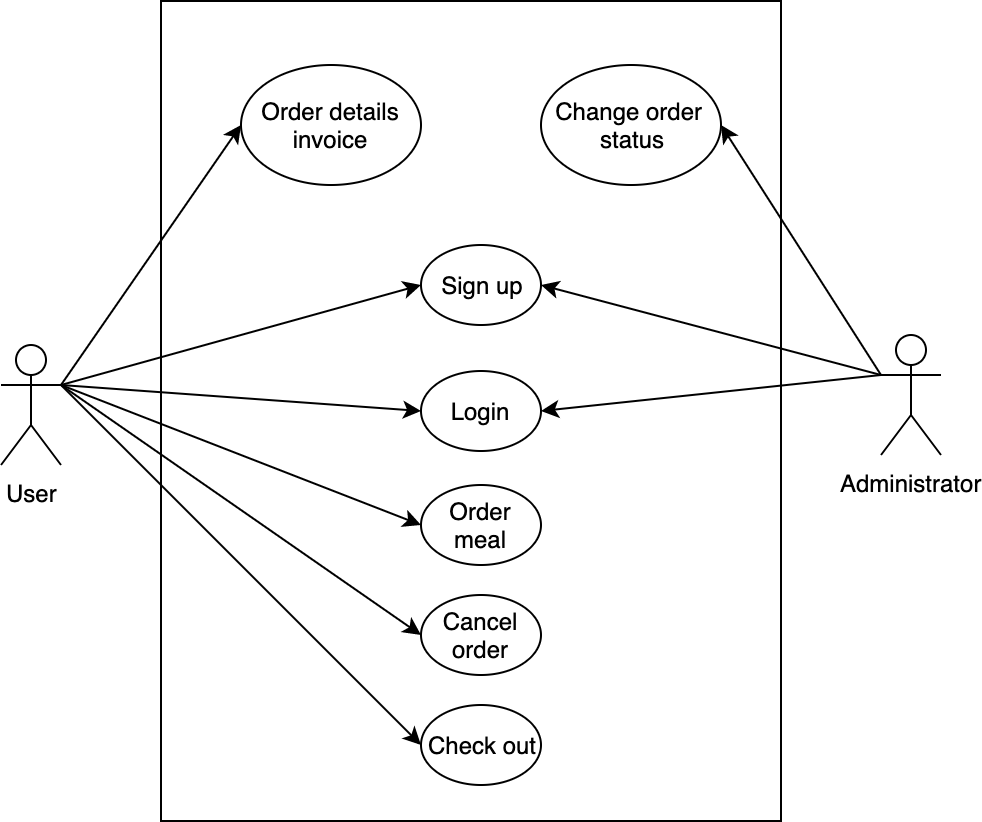

The diagram above was exported from draw.io. Its source (the exported page's mxGraphModel, read from the mxfile embedded in the PNG):
<mxGraphModel dx="1426" dy="865" grid="1" gridSize="10" guides="1" tooltips="1" connect="1" arrows="1" fold="1" page="1" pageScale="1" pageWidth="1169" pageHeight="827" math="0" shadow="0">
  <root>
    <mxCell id="0" />
    <mxCell id="1" parent="0" />
    <mxCell id="-l0Uq0wAGKoFuHsWxQ4S-1" value="" style="rounded=0;whiteSpace=wrap;html=1;" vertex="1" parent="1">
      <mxGeometry x="410" y="208" width="310" height="410" as="geometry" />
    </mxCell>
    <mxCell id="1-af14DoPJUin516ddHU-23" style="rounded=0;orthogonalLoop=1;jettySize=auto;html=1;exitX=1;exitY=0.3333333333333333;exitDx=0;exitDy=0;exitPerimeter=0;entryX=0;entryY=0.5;entryDx=0;entryDy=0;" parent="1" source="1-af14DoPJUin516ddHU-5" target="1-af14DoPJUin516ddHU-14" edge="1">
      <mxGeometry relative="1" as="geometry" />
    </mxCell>
    <mxCell id="1-af14DoPJUin516ddHU-24" style="edgeStyle=none;rounded=0;orthogonalLoop=1;jettySize=auto;html=1;exitX=1;exitY=0.3333333333333333;exitDx=0;exitDy=0;exitPerimeter=0;entryX=0;entryY=0.5;entryDx=0;entryDy=0;" parent="1" source="1-af14DoPJUin516ddHU-5" target="1-af14DoPJUin516ddHU-13" edge="1">
      <mxGeometry relative="1" as="geometry" />
    </mxCell>
    <mxCell id="1-af14DoPJUin516ddHU-25" style="edgeStyle=none;rounded=0;orthogonalLoop=1;jettySize=auto;html=1;exitX=1;exitY=0.3333333333333333;exitDx=0;exitDy=0;exitPerimeter=0;entryX=0;entryY=0.5;entryDx=0;entryDy=0;" parent="1" source="1-af14DoPJUin516ddHU-5" target="1-af14DoPJUin516ddHU-15" edge="1">
      <mxGeometry relative="1" as="geometry" />
    </mxCell>
    <mxCell id="1-af14DoPJUin516ddHU-26" style="edgeStyle=none;rounded=0;orthogonalLoop=1;jettySize=auto;html=1;exitX=1;exitY=0.3333333333333333;exitDx=0;exitDy=0;exitPerimeter=0;entryX=0;entryY=0.5;entryDx=0;entryDy=0;" parent="1" source="1-af14DoPJUin516ddHU-5" target="1-af14DoPJUin516ddHU-21" edge="1">
      <mxGeometry relative="1" as="geometry" />
    </mxCell>
    <mxCell id="1-af14DoPJUin516ddHU-27" style="edgeStyle=none;rounded=0;orthogonalLoop=1;jettySize=auto;html=1;exitX=1;exitY=0.3333333333333333;exitDx=0;exitDy=0;exitPerimeter=0;entryX=0;entryY=0.5;entryDx=0;entryDy=0;" parent="1" source="1-af14DoPJUin516ddHU-5" target="1-af14DoPJUin516ddHU-19" edge="1">
      <mxGeometry relative="1" as="geometry" />
    </mxCell>
    <mxCell id="1-af14DoPJUin516ddHU-28" style="edgeStyle=none;rounded=0;orthogonalLoop=1;jettySize=auto;html=1;exitX=1;exitY=0.3333333333333333;exitDx=0;exitDy=0;exitPerimeter=0;entryX=0;entryY=0.5;entryDx=0;entryDy=0;" parent="1" source="1-af14DoPJUin516ddHU-5" target="1-af14DoPJUin516ddHU-20" edge="1">
      <mxGeometry relative="1" as="geometry" />
    </mxCell>
    <mxCell id="1-af14DoPJUin516ddHU-5" value="User" style="shape=umlActor;html=1;verticalLabelPosition=bottom;verticalAlign=top;align=center;" parent="1" vertex="1">
      <mxGeometry x="330" y="380" width="30" height="60" as="geometry" />
    </mxCell>
    <mxCell id="1-af14DoPJUin516ddHU-6" value="Administrator" style="shape=umlActor;html=1;verticalLabelPosition=bottom;verticalAlign=top;align=center;" parent="1" vertex="1">
      <mxGeometry x="770" y="375" width="30" height="60" as="geometry" />
    </mxCell>
    <mxCell id="1-af14DoPJUin516ddHU-13" value="Sign up" style="ellipse;whiteSpace=wrap;html=1;" parent="1" vertex="1">
      <mxGeometry x="540" y="330" width="60" height="40" as="geometry" />
    </mxCell>
    <mxCell id="1-af14DoPJUin516ddHU-14" value="Order details invoice" style="ellipse;whiteSpace=wrap;html=1;" parent="1" vertex="1">
      <mxGeometry x="450" y="240" width="90" height="60" as="geometry" />
    </mxCell>
    <mxCell id="1-af14DoPJUin516ddHU-15" value="Login" style="ellipse;whiteSpace=wrap;html=1;" parent="1" vertex="1">
      <mxGeometry x="540" y="393" width="60" height="40" as="geometry" />
    </mxCell>
    <mxCell id="1-af14DoPJUin516ddHU-17" value="Change order&amp;nbsp;&lt;br&gt;status" style="ellipse;whiteSpace=wrap;html=1;" parent="1" vertex="1">
      <mxGeometry x="600" y="240" width="90" height="60" as="geometry" />
    </mxCell>
    <mxCell id="1-af14DoPJUin516ddHU-19" value="Cancel order" style="ellipse;whiteSpace=wrap;html=1;" parent="1" vertex="1">
      <mxGeometry x="540" y="505" width="60" height="40" as="geometry" />
    </mxCell>
    <mxCell id="1-af14DoPJUin516ddHU-20" value="Check out" style="ellipse;whiteSpace=wrap;html=1;" parent="1" vertex="1">
      <mxGeometry x="540" y="560" width="60" height="40" as="geometry" />
    </mxCell>
    <mxCell id="1-af14DoPJUin516ddHU-21" value="Order meal" style="ellipse;whiteSpace=wrap;html=1;" parent="1" vertex="1">
      <mxGeometry x="540" y="450" width="60" height="40" as="geometry" />
    </mxCell>
    <mxCell id="1-af14DoPJUin516ddHU-29" style="edgeStyle=none;rounded=0;orthogonalLoop=1;jettySize=auto;html=1;exitX=0;exitY=0.3333333333333333;exitDx=0;exitDy=0;exitPerimeter=0;entryX=1;entryY=0.5;entryDx=0;entryDy=0;" parent="1" source="1-af14DoPJUin516ddHU-6" target="1-af14DoPJUin516ddHU-17" edge="1">
      <mxGeometry relative="1" as="geometry" />
    </mxCell>
    <mxCell id="1-af14DoPJUin516ddHU-30" style="edgeStyle=none;rounded=0;orthogonalLoop=1;jettySize=auto;html=1;exitX=0;exitY=0.3333333333333333;exitDx=0;exitDy=0;exitPerimeter=0;entryX=1;entryY=0.5;entryDx=0;entryDy=0;" parent="1" source="1-af14DoPJUin516ddHU-6" target="1-af14DoPJUin516ddHU-13" edge="1">
      <mxGeometry relative="1" as="geometry">
        <mxPoint x="760" y="405" as="targetPoint" />
      </mxGeometry>
    </mxCell>
    <mxCell id="1-af14DoPJUin516ddHU-31" style="edgeStyle=none;rounded=0;orthogonalLoop=1;jettySize=auto;html=1;exitX=0;exitY=0.3333333333333333;exitDx=0;exitDy=0;exitPerimeter=0;entryX=1;entryY=0.5;entryDx=0;entryDy=0;" parent="1" source="1-af14DoPJUin516ddHU-6" target="1-af14DoPJUin516ddHU-15" edge="1">
      <mxGeometry relative="1" as="geometry">
        <mxPoint x="760" y="495" as="targetPoint" />
      </mxGeometry>
    </mxCell>
  </root>
</mxGraphModel>